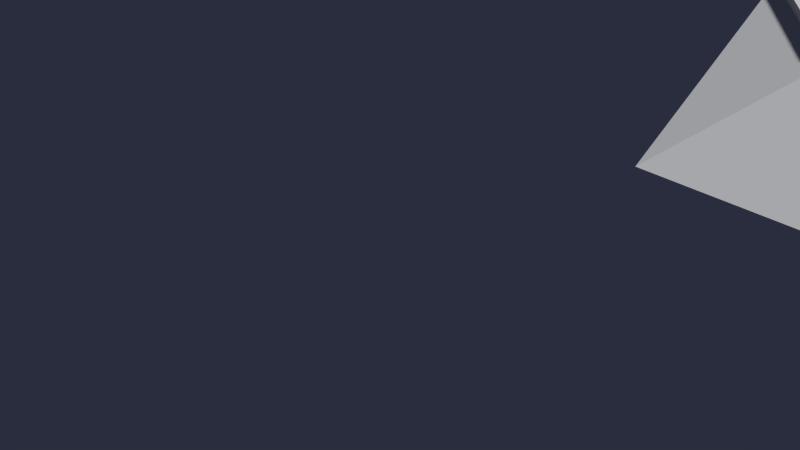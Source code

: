# Source: Level02_BONEROUTE-AnyFish07.blend  (saved by Blender 2.76.0; exported with 4.5.12 LTS)
import bpy
from mathutils import Matrix  # noqa: F401  (used for matrix-valued properties, if any)

bpy.ops.wm.read_factory_settings(use_empty=True)
scene = bpy.context.scene
scene.name = 'Scene'

# ---- collections
col_collection_1 = bpy.data.collections.new('Collection 1'); scene.collection.children.link(col_collection_1)

# ---- world
world_world = bpy.data.worlds.new('World'); scene.world = world_world
world_world.color = (0.02323, 0.02646, 0.04696)
world_world.use_sun_shadow = False
world_world.sun_shadow_jitter_overblur = 0.0
world_world.cycles.sampling_method = 'MANUAL'
world_world.cycles.sample_map_resolution = 256

# ---- meshes
me_cube = bpy.data.meshes.new('Cube')
me_cube.from_pydata([(-0.131, -0.131, -0.131), (-0.131, -0.131, 0.131), (-0.131, 0.131, -0.131), (-0.131, 0.131, 0.131), (0.131, -0.131, -0.131), (0.131, -0.131, 0.131), (0.131, 0.131, -0.131), (0.131, 0.131, 0.131), (-0.131, -0.131, 0.1609), (-0.131, 0.131, 0.1609), (0.131, 0.131, 0.1609), (0.131, -0.131, 0.1609), (-5.96e-07, -0.3627, 0.0)], [], [(1, 3, 2, 0), (3, 7, 6, 2), (7, 5, 4, 6), (0, 2, 6, 4), (5, 7, 10, 11), (11, 10, 9, 8), (3, 1, 8, 9), (1, 5, 11, 8), (7, 3, 9, 10), (1, 0, 12), (0, 4, 12), (5, 1, 12), (4, 5, 12)])
me_cube.use_remesh_preserve_volume = False
me_cube.use_remesh_preserve_attributes = False
me_cube.use_mirror_vertex_groups = False
me_cube.update()
arm_armature_024 = bpy.data.armatures.new('Armature.024')  # bones are not reproduced

# ---- objects
ob_a_boneroute_anyfish07 = bpy.data.objects.new('A_BONEROUTE-AnyFish07', arm_armature_024)
ob_cube = bpy.data.objects.new('Cube', me_cube)

# ---- transforms, parenting, visibility, modifiers, constraints
ob_a_boneroute_anyfish07.location = (1.605, -51.96, -4.72)
ob_a_boneroute_anyfish07.rotation_euler = (-0.3679, -0.1125, -4.094)
ob_a_boneroute_anyfish07.lineart.crease_threshold = 0.0
ob_cube.parent = ob_a_boneroute_anyfish07
ob_cube.matrix_parent_inverse = Matrix(((-0.576, 0.8097, 0.1122, 43.52), (-0.7837, -0.508, -0.3574, -27.4), (-0.2323, -0.2938, 0.9272, -10.51), (0.0, 0.0, 0.0, 1.0)))
ob_cube.location = (1.605, -51.96, -4.72)
ob_cube.rotation_euler = (0.3689, 0.08967, -0.958)
ob_cube.lineart.crease_threshold = 0.0

# ---- collection membership
col_collection_1.objects.link(ob_a_boneroute_anyfish07)
col_collection_1.objects.link(ob_cube)

# ---- scene / render settings (as saved in the file)
scene.frame_start = 1; scene.frame_end = 2000; scene.frame_set(1)
scene.render.engine = 'BLENDER_EEVEE_NEXT'
scene.render.resolution_percentage = 50
scene.render.dither_intensity = 0.0
scene.cycles.use_denoising = False
scene.cycles.samples = 10
scene.cycles.sampling_pattern = 'TABULATED_SOBOL'
scene.cycles.light_sampling_threshold = 0.0
scene.cycles.use_adaptive_sampling = False
scene.cycles.use_light_tree = False
scene.cycles.blur_glossy = 0.0
scene.cycles.pixel_filter_type = 'GAUSSIAN'
scene.cycles.sample_clamp_indirect = 0.0
scene.view_settings.view_transform = 'Standard'
bpy.context.view_layer.update()

# ---- added for rendering (the .blend has no active camera and no usable light): camera, sun
cam_auto = bpy.data.cameras.new('AutoCamera')
cam_auto.lens = 50.0
cam_auto.sensor_width = 36.0
cam_auto.clip_end = 1000.0
ob_auto_camera = bpy.data.objects.new('AutoCamera', cam_auto)
scene.collection.objects.link(ob_auto_camera)
ob_auto_camera.location = (2.38337, -53.0673, -4.04964)
ob_auto_camera.rotation_euler = (1.09748, -7.21219e-08, 0.694738)
scene.camera = ob_auto_camera
light_auto_sun = bpy.data.lights.new('AutoSun', 'SUN')
light_auto_sun.energy = 3.0
light_auto_sun.angle = 0.0523599
ob_auto_sun = bpy.data.objects.new('AutoSun', light_auto_sun)
scene.collection.objects.link(ob_auto_sun)
ob_auto_sun.rotation_euler = (0.872665, 0.174533, 0.523599)
bpy.context.view_layer.update()
